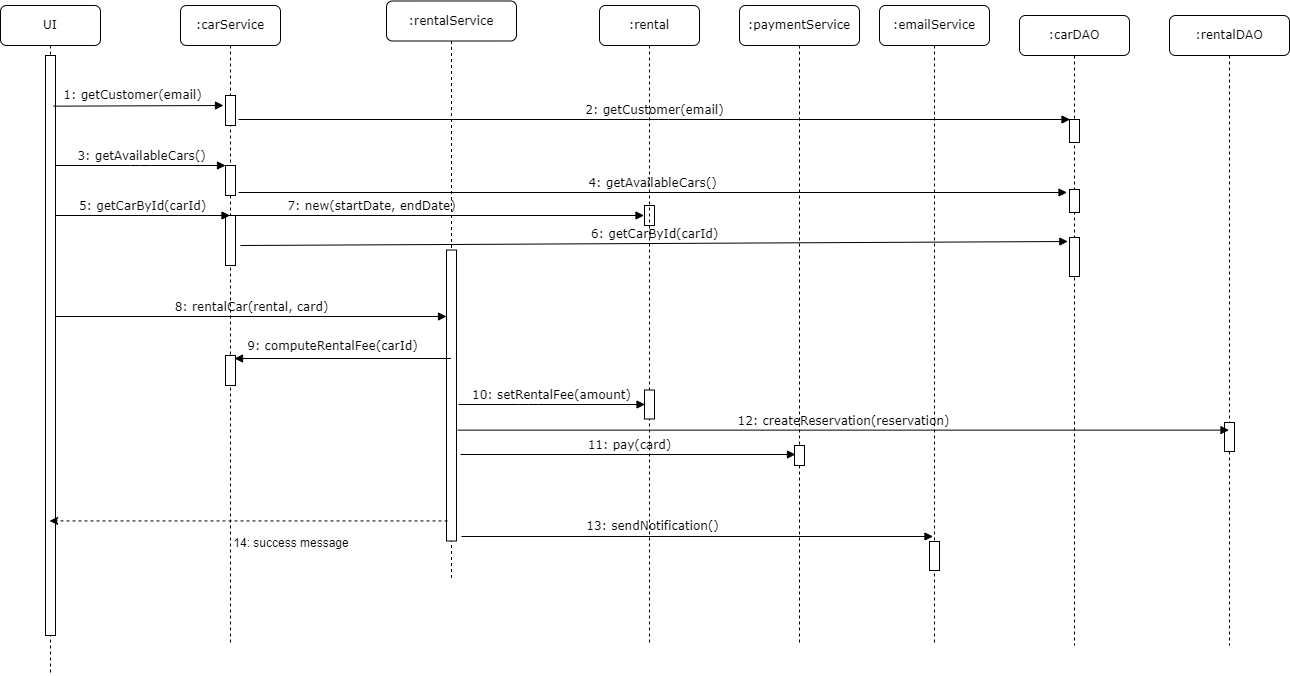

The diagram above was exported from draw.io. Its source (the exported page's mxGraphModel, read from the mxfile embedded in the PNG):
<mxGraphModel dx="1500" dy="690" grid="1" gridSize="10" guides="1" tooltips="1" connect="1" arrows="1" fold="1" page="1" pageScale="1" pageWidth="1100" pageHeight="850" background="none" math="0" shadow="0">
  <root>
    <mxCell id="0" />
    <mxCell id="1" parent="0" />
    <mxCell id="7baba1c4bc27f4b0-16" value="" style="html=1;points=[];perimeter=orthogonalPerimeter;rounded=0;shadow=0;comic=0;labelBackgroundColor=none;strokeWidth=1;fontFamily=Verdana;fontSize=12;align=center;" parent="1" vertex="1">
      <mxGeometry x="842" y="220" width="10" height="20" as="geometry" />
    </mxCell>
    <mxCell id="7baba1c4bc27f4b0-2" value=":carService" style="shape=umlLifeline;perimeter=lifelinePerimeter;whiteSpace=wrap;html=1;container=1;collapsible=0;recursiveResize=0;outlineConnect=0;rounded=1;shadow=0;comic=0;labelBackgroundColor=none;strokeWidth=1;fontFamily=Verdana;fontSize=12;align=center;" parent="1" vertex="1">
      <mxGeometry x="378" y="20" width="100" height="640" as="geometry" />
    </mxCell>
    <mxCell id="7baba1c4bc27f4b0-10" value="" style="html=1;points=[];perimeter=orthogonalPerimeter;rounded=0;shadow=0;comic=0;labelBackgroundColor=none;strokeWidth=1;fontFamily=Verdana;fontSize=12;align=center;" parent="7baba1c4bc27f4b0-2" vertex="1">
      <mxGeometry x="45" y="160" width="10" height="30" as="geometry" />
    </mxCell>
    <mxCell id="-RcMcQoMoCQJywjlzFK_-12" value="" style="html=1;points=[];perimeter=orthogonalPerimeter;rounded=0;shadow=0;comic=0;labelBackgroundColor=none;strokeWidth=1;fontFamily=Verdana;fontSize=12;align=center;" parent="7baba1c4bc27f4b0-2" vertex="1">
      <mxGeometry x="45" y="210" width="10" height="50" as="geometry" />
    </mxCell>
    <mxCell id="-RcMcQoMoCQJywjlzFK_-16" value="" style="html=1;points=[];perimeter=orthogonalPerimeter;rounded=0;shadow=0;comic=0;labelBackgroundColor=none;strokeWidth=1;fontFamily=Verdana;fontSize=12;align=center;" parent="7baba1c4bc27f4b0-2" vertex="1">
      <mxGeometry x="45" y="350" width="10" height="30" as="geometry" />
    </mxCell>
    <mxCell id="kp92lKjnh1SsMx92W7_h-4" value="" style="html=1;points=[];perimeter=orthogonalPerimeter;rounded=0;shadow=0;comic=0;labelBackgroundColor=none;strokeWidth=1;fontFamily=Verdana;fontSize=12;align=center;" vertex="1" parent="7baba1c4bc27f4b0-2">
      <mxGeometry x="45" y="90" width="10" height="30" as="geometry" />
    </mxCell>
    <mxCell id="7baba1c4bc27f4b0-3" value=":rentalService" style="shape=umlLifeline;perimeter=lifelinePerimeter;whiteSpace=wrap;html=1;container=1;collapsible=0;recursiveResize=0;outlineConnect=0;rounded=1;shadow=0;comic=0;labelBackgroundColor=none;strokeWidth=1;fontFamily=Verdana;fontSize=12;align=center;" parent="1" vertex="1">
      <mxGeometry x="584" y="15.5" width="130" height="580" as="geometry" />
    </mxCell>
    <mxCell id="7baba1c4bc27f4b0-13" value="" style="html=1;points=[];perimeter=orthogonalPerimeter;rounded=0;shadow=0;comic=0;labelBackgroundColor=none;strokeWidth=1;fontFamily=Verdana;fontSize=12;align=center;" parent="7baba1c4bc27f4b0-3" vertex="1">
      <mxGeometry x="60" y="249" width="10" height="291" as="geometry" />
    </mxCell>
    <mxCell id="7baba1c4bc27f4b0-4" value=":rental" style="shape=umlLifeline;perimeter=lifelinePerimeter;whiteSpace=wrap;html=1;container=1;collapsible=0;recursiveResize=0;outlineConnect=0;rounded=1;shadow=0;comic=0;labelBackgroundColor=none;strokeWidth=1;fontFamily=Verdana;fontSize=12;align=center;" parent="1" vertex="1">
      <mxGeometry x="797" y="20" width="100" height="640" as="geometry" />
    </mxCell>
    <mxCell id="-RcMcQoMoCQJywjlzFK_-15" value="" style="html=1;points=[];perimeter=orthogonalPerimeter;rounded=0;shadow=0;comic=0;labelBackgroundColor=none;strokeWidth=1;fontFamily=Verdana;fontSize=12;align=center;" parent="7baba1c4bc27f4b0-4" vertex="1">
      <mxGeometry x="45" y="384.5" width="10" height="29" as="geometry" />
    </mxCell>
    <mxCell id="7baba1c4bc27f4b0-5" value=":paymentService" style="shape=umlLifeline;perimeter=lifelinePerimeter;whiteSpace=wrap;html=1;container=1;collapsible=0;recursiveResize=0;outlineConnect=0;rounded=1;shadow=0;comic=0;labelBackgroundColor=none;strokeWidth=1;fontFamily=Verdana;fontSize=12;align=center;" parent="1" vertex="1">
      <mxGeometry x="937" y="20" width="120" height="640" as="geometry" />
    </mxCell>
    <mxCell id="7baba1c4bc27f4b0-19" value="" style="html=1;points=[];perimeter=orthogonalPerimeter;rounded=0;shadow=0;comic=0;labelBackgroundColor=none;strokeWidth=1;fontFamily=Verdana;fontSize=12;align=center;" parent="7baba1c4bc27f4b0-5" vertex="1">
      <mxGeometry x="55" y="440" width="10" height="20" as="geometry" />
    </mxCell>
    <mxCell id="7baba1c4bc27f4b0-6" value=":emailService" style="shape=umlLifeline;perimeter=lifelinePerimeter;whiteSpace=wrap;html=1;container=1;collapsible=0;recursiveResize=0;outlineConnect=0;rounded=1;shadow=0;comic=0;labelBackgroundColor=none;strokeWidth=1;fontFamily=Verdana;fontSize=12;align=center;" parent="1" vertex="1">
      <mxGeometry x="1077" y="20" width="110" height="640" as="geometry" />
    </mxCell>
    <mxCell id="7baba1c4bc27f4b0-7" value=":carDAO" style="shape=umlLifeline;perimeter=lifelinePerimeter;whiteSpace=wrap;html=1;container=1;collapsible=0;recursiveResize=0;outlineConnect=0;rounded=1;shadow=0;comic=0;labelBackgroundColor=none;strokeWidth=1;fontFamily=Verdana;fontSize=12;align=center;" parent="1" vertex="1">
      <mxGeometry x="1217" y="30" width="110" height="630" as="geometry" />
    </mxCell>
    <mxCell id="-RcMcQoMoCQJywjlzFK_-14" value="" style="html=1;points=[];perimeter=orthogonalPerimeter;rounded=0;shadow=0;comic=0;labelBackgroundColor=none;strokeWidth=1;fontFamily=Verdana;fontSize=12;align=center;" parent="7baba1c4bc27f4b0-7" vertex="1">
      <mxGeometry x="50" y="222" width="10" height="39" as="geometry" />
    </mxCell>
    <mxCell id="-RcMcQoMoCQJywjlzFK_-11" value="" style="html=1;points=[];perimeter=orthogonalPerimeter;rounded=0;shadow=0;comic=0;labelBackgroundColor=none;strokeWidth=1;fontFamily=Verdana;fontSize=12;align=center;" parent="7baba1c4bc27f4b0-7" vertex="1">
      <mxGeometry x="50" y="174" width="10" height="23" as="geometry" />
    </mxCell>
    <mxCell id="kp92lKjnh1SsMx92W7_h-6" value="" style="html=1;points=[];perimeter=orthogonalPerimeter;rounded=0;shadow=0;comic=0;labelBackgroundColor=none;strokeWidth=1;fontFamily=Verdana;fontSize=12;align=center;" vertex="1" parent="7baba1c4bc27f4b0-7">
      <mxGeometry x="50" y="104" width="10" height="23" as="geometry" />
    </mxCell>
    <mxCell id="7baba1c4bc27f4b0-8" value="UI" style="shape=umlLifeline;perimeter=lifelinePerimeter;whiteSpace=wrap;html=1;container=1;collapsible=0;recursiveResize=0;outlineConnect=0;rounded=1;shadow=0;comic=0;labelBackgroundColor=none;strokeWidth=1;fontFamily=Verdana;fontSize=12;align=center;" parent="1" vertex="1">
      <mxGeometry x="198" y="20" width="100" height="670" as="geometry" />
    </mxCell>
    <mxCell id="-RcMcQoMoCQJywjlzFK_-3" value="7: new(startDate, endDate)" style="html=1;verticalAlign=bottom;endArrow=block;labelBackgroundColor=none;fontFamily=Verdana;fontSize=12;elbow=vertical;" parent="7baba1c4bc27f4b0-8" edge="1">
      <mxGeometry x="0.0851" relative="1" as="geometry">
        <mxPoint x="50" y="210" as="sourcePoint" />
        <mxPoint x="643.5" y="210" as="targetPoint" />
        <mxPoint as="offset" />
      </mxGeometry>
    </mxCell>
    <mxCell id="-RcMcQoMoCQJywjlzFK_-17" value="" style="html=1;points=[];perimeter=orthogonalPerimeter;rounded=0;shadow=0;comic=0;labelBackgroundColor=none;strokeWidth=1;fontFamily=Verdana;fontSize=12;align=center;" parent="7baba1c4bc27f4b0-8" vertex="1">
      <mxGeometry x="45" y="50" width="10" height="580" as="geometry" />
    </mxCell>
    <mxCell id="kp92lKjnh1SsMx92W7_h-3" value="1: getCustomer(email)" style="html=1;verticalAlign=bottom;endArrow=block;entryX=0;entryY=0;labelBackgroundColor=none;fontFamily=Verdana;fontSize=12;edgeStyle=elbowEdgeStyle;elbow=vertical;" edge="1" parent="7baba1c4bc27f4b0-8">
      <mxGeometry x="-0.0705" y="1" relative="1" as="geometry">
        <mxPoint x="53" y="100.67" as="sourcePoint" />
        <mxPoint as="offset" />
        <mxPoint x="223" y="100.67" as="targetPoint" />
      </mxGeometry>
    </mxCell>
    <mxCell id="7baba1c4bc27f4b0-23" value="8: rentalCar(rental, card)" style="html=1;verticalAlign=bottom;endArrow=block;labelBackgroundColor=none;fontFamily=Verdana;fontSize=12;" parent="1" target="7baba1c4bc27f4b0-13" edge="1">
      <mxGeometry x="0.0025" relative="1" as="geometry">
        <mxPoint x="253" y="331" as="sourcePoint" />
        <mxPoint x="648" y="331" as="targetPoint" />
        <mxPoint as="offset" />
      </mxGeometry>
    </mxCell>
    <mxCell id="7baba1c4bc27f4b0-28" value="" style="html=1;points=[];perimeter=orthogonalPerimeter;rounded=0;shadow=0;comic=0;labelBackgroundColor=none;strokeWidth=1;fontFamily=Verdana;fontSize=12;align=center;" parent="1" vertex="1">
      <mxGeometry x="1127" y="556" width="10" height="29" as="geometry" />
    </mxCell>
    <mxCell id="7baba1c4bc27f4b0-11" value="3: getAvailableCars()" style="html=1;verticalAlign=bottom;endArrow=block;entryX=0;entryY=0;labelBackgroundColor=none;fontFamily=Verdana;fontSize=12;edgeStyle=elbowEdgeStyle;elbow=vertical;" parent="1" target="7baba1c4bc27f4b0-10" edge="1">
      <mxGeometry relative="1" as="geometry">
        <mxPoint x="253" y="180" as="sourcePoint" />
        <mxPoint as="offset" />
      </mxGeometry>
    </mxCell>
    <mxCell id="7baba1c4bc27f4b0-14" value="4: getAvailableCars()" style="html=1;verticalAlign=bottom;endArrow=block;labelBackgroundColor=none;fontFamily=Verdana;fontSize=12;elbow=vertical;" parent="1" edge="1">
      <mxGeometry relative="1" as="geometry">
        <mxPoint x="436" y="207" as="sourcePoint" />
        <mxPoint x="1264.5" y="207" as="targetPoint" />
      </mxGeometry>
    </mxCell>
    <mxCell id="-RcMcQoMoCQJywjlzFK_-1" value=":rentalDAO" style="shape=umlLifeline;perimeter=lifelinePerimeter;whiteSpace=wrap;html=1;container=1;collapsible=0;recursiveResize=0;outlineConnect=0;rounded=1;shadow=0;comic=0;labelBackgroundColor=none;strokeWidth=1;fontFamily=Verdana;fontSize=12;align=center;" parent="1" vertex="1">
      <mxGeometry x="1367" y="30" width="120" height="630" as="geometry" />
    </mxCell>
    <mxCell id="-RcMcQoMoCQJywjlzFK_-30" value="" style="html=1;points=[];perimeter=orthogonalPerimeter;rounded=0;shadow=0;comic=0;labelBackgroundColor=none;strokeWidth=1;fontFamily=Verdana;fontSize=12;align=center;" parent="-RcMcQoMoCQJywjlzFK_-1" vertex="1">
      <mxGeometry x="55" y="407" width="10" height="29" as="geometry" />
    </mxCell>
    <mxCell id="-RcMcQoMoCQJywjlzFK_-2" value="5: getCarById(carId)" style="html=1;verticalAlign=bottom;endArrow=block;labelBackgroundColor=none;fontFamily=Verdana;fontSize=12;edgeStyle=elbowEdgeStyle;elbow=vertical;" parent="1" target="7baba1c4bc27f4b0-2" edge="1">
      <mxGeometry x="-0.0029" relative="1" as="geometry">
        <mxPoint x="253" y="230" as="sourcePoint" />
        <mxPoint x="428" y="230" as="targetPoint" />
        <mxPoint as="offset" />
      </mxGeometry>
    </mxCell>
    <mxCell id="-RcMcQoMoCQJywjlzFK_-4" value="9: computeRentalFee(carId)" style="html=1;verticalAlign=bottom;endArrow=block;labelBackgroundColor=none;fontFamily=Verdana;fontSize=12;elbow=vertical;entryX=0.9;entryY=0.1;entryDx=0;entryDy=0;entryPerimeter=0;" parent="1" source="7baba1c4bc27f4b0-3" target="-RcMcQoMoCQJywjlzFK_-16" edge="1">
      <mxGeometry x="0.0947" y="-3" relative="1" as="geometry">
        <mxPoint x="638" y="371" as="sourcePoint" />
        <mxPoint x="438" y="362" as="targetPoint" />
        <mxPoint as="offset" />
      </mxGeometry>
    </mxCell>
    <mxCell id="-RcMcQoMoCQJywjlzFK_-5" value="10: setRentalFee(amount)" style="html=1;verticalAlign=bottom;endArrow=block;labelBackgroundColor=none;fontFamily=Verdana;fontSize=12;elbow=vertical;" parent="1" edge="1">
      <mxGeometry x="-0.0056" relative="1" as="geometry">
        <mxPoint x="656" y="419" as="sourcePoint" />
        <mxPoint x="842.5000000000005" y="419" as="targetPoint" />
        <mxPoint as="offset" />
        <Array as="points">
          <mxPoint x="726" y="419" />
        </Array>
      </mxGeometry>
    </mxCell>
    <mxCell id="-RcMcQoMoCQJywjlzFK_-6" value="11: pay(card)" style="html=1;verticalAlign=bottom;endArrow=block;labelBackgroundColor=none;fontFamily=Verdana;fontSize=12;entryX=0.1;entryY=0.025;entryDx=0;entryDy=0;entryPerimeter=0;" parent="1" edge="1">
      <mxGeometry x="0.003" relative="1" as="geometry">
        <mxPoint x="658" y="469" as="sourcePoint" />
        <mxPoint x="993" y="469" as="targetPoint" />
        <mxPoint as="offset" />
      </mxGeometry>
    </mxCell>
    <mxCell id="-RcMcQoMoCQJywjlzFK_-7" value="12: createReservation(reservation)" style="html=1;verticalAlign=bottom;endArrow=block;labelBackgroundColor=none;fontFamily=Verdana;fontSize=12;exitX=1.1;exitY=0.619;exitDx=0;exitDy=0;exitPerimeter=0;" parent="1" source="7baba1c4bc27f4b0-13" target="-RcMcQoMoCQJywjlzFK_-1" edge="1">
      <mxGeometry relative="1" as="geometry">
        <mxPoint x="668" y="510" as="sourcePoint" />
        <mxPoint x="993" y="510" as="targetPoint" />
      </mxGeometry>
    </mxCell>
    <mxCell id="-RcMcQoMoCQJywjlzFK_-9" value="" style="endArrow=classic;html=1;rounded=0;exitX=0.1;exitY=0.931;exitDx=0;exitDy=0;exitPerimeter=0;dashed=1;" parent="1" source="7baba1c4bc27f4b0-13" target="7baba1c4bc27f4b0-8" edge="1">
      <mxGeometry width="50" height="50" relative="1" as="geometry">
        <mxPoint x="638" y="601" as="sourcePoint" />
        <mxPoint x="268" y="600" as="targetPoint" />
      </mxGeometry>
    </mxCell>
    <mxCell id="-RcMcQoMoCQJywjlzFK_-13" value="6: getCarById(carId)" style="html=1;verticalAlign=bottom;endArrow=block;labelBackgroundColor=none;fontFamily=Verdana;fontSize=12;elbow=vertical;entryX=0.033;entryY=-0.077;entryDx=0;entryDy=0;entryPerimeter=0;" parent="1" edge="1">
      <mxGeometry relative="1" as="geometry">
        <mxPoint x="438" y="260" as="sourcePoint" />
        <mxPoint x="1265.3299999999995" y="255.99699999999996" as="targetPoint" />
      </mxGeometry>
    </mxCell>
    <mxCell id="-RcMcQoMoCQJywjlzFK_-8" value="13: sendNotification()" style="html=1;verticalAlign=bottom;endArrow=block;labelBackgroundColor=none;fontFamily=Verdana;fontSize=12;exitX=1;exitY=0.517;exitDx=0;exitDy=0;exitPerimeter=0;" parent="1" edge="1">
      <mxGeometry x="-0.1898" y="1" relative="1" as="geometry">
        <mxPoint x="659" y="550.9929999999999" as="sourcePoint" />
        <mxPoint x="1130.5000000000005" y="550.9929999999999" as="targetPoint" />
        <mxPoint as="offset" />
      </mxGeometry>
    </mxCell>
    <mxCell id="-RcMcQoMoCQJywjlzFK_-29" value="14: success message" style="text;html=1;strokeColor=none;fillColor=none;align=center;verticalAlign=middle;whiteSpace=wrap;rounded=0;" parent="1" vertex="1">
      <mxGeometry x="429" y="548" width="120" height="20" as="geometry" />
    </mxCell>
    <mxCell id="kp92lKjnh1SsMx92W7_h-5" value="2: getCustomer(email)" style="html=1;verticalAlign=bottom;endArrow=block;labelBackgroundColor=none;fontFamily=Verdana;fontSize=12;elbow=vertical;" edge="1" parent="1">
      <mxGeometry relative="1" as="geometry">
        <mxPoint x="436" y="134" as="sourcePoint" />
        <mxPoint x="1267.5000000000005" y="134" as="targetPoint" />
        <Array as="points">
          <mxPoint x="856" y="134" />
        </Array>
      </mxGeometry>
    </mxCell>
  </root>
</mxGraphModel>